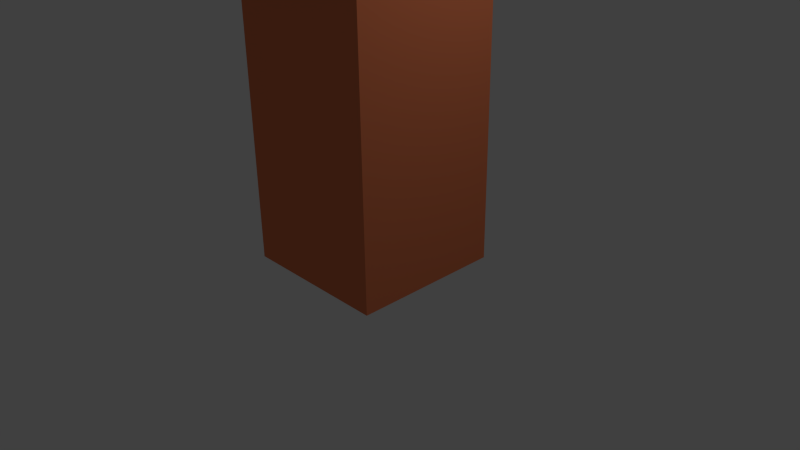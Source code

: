 # Source: mh-tree.blend  (saved by Blender 2.76.0; exported with 4.5.12 LTS)
import bpy
from mathutils import Matrix  # noqa: F401  (used for matrix-valued properties, if any)

bpy.ops.wm.read_factory_settings(use_empty=True)
scene = bpy.context.scene
scene.name = 'Scene'

# ---- collections
col_collection_1 = bpy.data.collections.new('Collection 1'); scene.collection.children.link(col_collection_1)

# ---- materials (node trees are filled in below, after node groups)
mat_blatt = bpy.data.materials.new('blatt')
mat_blatt.alpha_threshold = 0.0
mat_blatt.use_transparent_shadow = False
mat_blatt.diffuse_color = (0.2687, 0.8, 0.1257, 1.0)
mat_blatt.roughness = 0.5
mat_blatt.specular_intensity = 0.0
mat_stamm = bpy.data.materials.new('stamm')
mat_stamm.alpha_threshold = 0.0
mat_stamm.use_transparent_shadow = False
mat_stamm.diffuse_color = (0.8, 0.2148, 0.09281, 1.0)
mat_stamm.roughness = 0.5
mat_stamm.specular_intensity = 0.0

# ---- material node trees

# ---- world
world_world = bpy.data.worlds.new('World'); scene.world = world_world
world_world.color = (0.05088, 0.05088, 0.05088)
world_world.use_sun_shadow = False
world_world.sun_shadow_jitter_overblur = 0.0
world_world.cycles.sampling_method = 'MANUAL'
world_world.cycles.sample_map_resolution = 256

# ---- cameras
cam_camera = bpy.data.cameras.new('Camera')
cam_camera.clip_end = 100.0
cam_camera.lens = 35.0
cam_camera.sensor_width = 32.0
cam_camera.sensor_height = 18.0
cam_camera.ortho_scale = 7.314
cam_camera.dof.focus_distance = 0.0
cam_camera.dof.aperture_fstop = 128.0

# ---- lights
light_lamp = bpy.data.lights.new('Lamp', 'POINT')
light_lamp.transmission_factor = 0.0
light_lamp.cutoff_distance = 30.0
light_lamp.energy = 100.0
light_lamp.shadow_buffer_clip_start = 1.001
light_lamp.shadow_soft_size = 0.1
light_lamp.shadow_maximum_resolution = 0.006
light_lamp.use_absolute_resolution = True
light_lamp.cycles.use_multiple_importance_sampling = False

# ---- meshes
me_cube_004 = bpy.data.meshes.new('Cube.004')
me_cube_004.from_pydata([(1.0, 1.0, -1.0), (1.0, -1.0, -1.0), (-1.0, -1.0, -1.0), (-1.0, 1.0, -1.0), (1.0, 1.0, 1.0), (1.0, -1.0, 1.0), (-1.0, -1.0, 1.0), (-1.0, 1.0, 1.0)], [], [(0, 1, 2, 3), (4, 7, 6, 5), (0, 4, 5, 1), (1, 5, 6, 2), (2, 6, 7, 3), (4, 0, 3, 7)])
me_cube_004.materials.append(mat_blatt)
me_cube_004.use_remesh_preserve_volume = False
me_cube_004.use_remesh_preserve_attributes = False
me_cube_004.use_mirror_vertex_groups = False
me_cube_004.update()
me_cube_003 = bpy.data.meshes.new('Cube.003')
me_cube_003.from_pydata([(1.0, 1.0, -1.0), (1.0, -1.0, -1.0), (-1.0, -1.0, -1.0), (-1.0, 1.0, -1.0), (1.0, 1.0, 1.0), (1.0, -1.0, 1.0), (-1.0, -1.0, 1.0), (-1.0, 1.0, 1.0)], [], [(0, 1, 2, 3), (4, 7, 6, 5), (0, 4, 5, 1), (1, 5, 6, 2), (2, 6, 7, 3), (4, 0, 3, 7)])
me_cube_003.materials.append(mat_blatt)
me_cube_003.use_remesh_preserve_volume = False
me_cube_003.use_remesh_preserve_attributes = False
me_cube_003.use_mirror_vertex_groups = False
me_cube_003.update()
me_cube_002 = bpy.data.meshes.new('Cube.002')
me_cube_002.from_pydata([(1.0, 1.0, -1.0), (1.0, -1.0, -1.0), (-1.0, -1.0, -1.0), (-1.0, 1.0, -1.0), (1.0, 1.0, 1.0), (1.0, -1.0, 1.0), (-1.0, -1.0, 1.0), (-1.0, 1.0, 1.0)], [], [(0, 1, 2, 3), (4, 7, 6, 5), (0, 4, 5, 1), (1, 5, 6, 2), (2, 6, 7, 3), (4, 0, 3, 7)])
me_cube_002.materials.append(mat_blatt)
me_cube_002.use_remesh_preserve_volume = False
me_cube_002.use_remesh_preserve_attributes = False
me_cube_002.use_mirror_vertex_groups = False
me_cube_002.update()
me_cube_001 = bpy.data.meshes.new('Cube.001')
me_cube_001.from_pydata([(1.0, 1.0, -1.0), (1.0, -1.0, -1.0), (-1.0, -1.0, -1.0), (-1.0, 1.0, -1.0), (1.0, 1.0, 1.0), (1.0, -1.0, 1.0), (-1.0, -1.0, 1.0), (-1.0, 1.0, 1.0)], [], [(0, 1, 2, 3), (4, 7, 6, 5), (0, 4, 5, 1), (1, 5, 6, 2), (2, 6, 7, 3), (4, 0, 3, 7)])
me_cube_001.materials.append(mat_stamm)
me_cube_001.use_remesh_preserve_volume = False
me_cube_001.use_remesh_preserve_attributes = False
me_cube_001.use_mirror_vertex_groups = False
me_cube_001.update()

# ---- objects
ob_cube_004 = bpy.data.objects.new('Cube.004', me_cube_004)
ob_cube_003 = bpy.data.objects.new('Cube.003', me_cube_003)
ob_cube_002 = bpy.data.objects.new('Cube.002', me_cube_002)
ob_cube_001 = bpy.data.objects.new('Cube.001', me_cube_001)
ob_lamp = bpy.data.objects.new('Lamp', light_lamp)
ob_camera = bpy.data.objects.new('Camera', cam_camera)

# ---- transforms, parenting, visibility, modifiers, constraints
ob_cube_004.location = (-2.074, -3.632, 11.85)
ob_cube_004.rotation_euler = (0.0, 1.047, 4.189)
ob_cube_004.scale = (1.0, 1.0, 5.0)
ob_cube_004.lock_rotations_4d = False
ob_cube_004.empty_display_type = 'ARROWS'
ob_cube_004.lineart.crease_threshold = 0.0
ob_cube_003.location = (-1.996, 4.037, 11.81)
ob_cube_003.rotation_euler = (0.0, 1.047, 2.094)
ob_cube_003.scale = (1.0, 1.0, 5.0)
ob_cube_003.lock_rotations_4d = False
ob_cube_003.empty_display_type = 'ARROWS'
ob_cube_003.lineart.crease_threshold = 0.0
ob_cube_002.location = (4.071, 0.0, 11.37)
ob_cube_002.rotation_euler = (0.0, 1.047, 0.0)
ob_cube_002.scale = (1.0, 1.0, 5.0)
ob_cube_002.lock_rotations_4d = False
ob_cube_002.empty_display_type = 'ARROWS'
ob_cube_002.lineart.crease_threshold = 0.0
ob_cube_001.location = (0.0, 0.0, 4.961)
ob_cube_001.scale = (1.0, 1.0, 5.0)
ob_cube_001.lock_rotations_4d = False
ob_cube_001.empty_display_type = 'ARROWS'
ob_cube_001.lineart.crease_threshold = 0.0
ob_lamp.location = (4.076, 1.005, 5.904)
ob_lamp.rotation_euler = (0.6503, 0.05522, 1.866)
ob_lamp.lock_rotations_4d = False
ob_lamp.empty_display_type = 'ARROWS'
ob_lamp.color = (0.0, 0.0, 0.0, 0.0)
ob_lamp.lineart.crease_threshold = 0.0
ob_camera.location = (7.481, -6.508, 5.344)
ob_camera.rotation_euler = (1.109, 0.01082, 0.8149)
ob_camera.lock_rotations_4d = False
ob_camera.empty_display_type = 'ARROWS'
ob_camera.color = (0.0, 0.0, 0.0, 0.0)
ob_camera.display_type = 'WIRE'
ob_camera.lineart.crease_threshold = 0.0

# ---- collection membership
col_collection_1.objects.link(ob_cube_004)
col_collection_1.objects.link(ob_cube_003)
col_collection_1.objects.link(ob_cube_002)
col_collection_1.objects.link(ob_cube_001)
col_collection_1.objects.link(ob_lamp)
col_collection_1.objects.link(ob_camera)

# ---- scene / render settings (as saved in the file)
scene.camera = ob_camera
scene.frame_start = 1; scene.frame_end = 250; scene.frame_set(1)
scene.render.engine = 'BLENDER_EEVEE_NEXT'
scene.render.resolution_percentage = 50
scene.render.dither_intensity = 0.0
scene.cycles.use_denoising = False
scene.cycles.samples = 10
scene.cycles.sampling_pattern = 'TABULATED_SOBOL'
scene.cycles.light_sampling_threshold = 0.0
scene.cycles.use_adaptive_sampling = False
scene.cycles.use_light_tree = False
scene.cycles.blur_glossy = 0.0
scene.cycles.pixel_filter_type = 'GAUSSIAN'
scene.cycles.sample_clamp_indirect = 0.0
scene.view_settings.view_transform = 'Standard'
bpy.context.view_layer.update()
